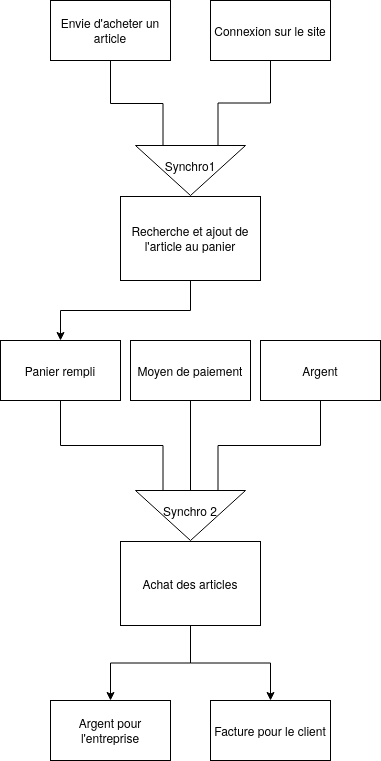

The diagram above was exported from draw.io. Its source (the exported page's mxGraphModel, read from the mxfile embedded in the PNG):
<mxGraphModel dx="1418" dy="766" grid="1" gridSize="10" guides="1" tooltips="1" connect="1" arrows="1" fold="1" page="1" pageScale="1" pageWidth="827" pageHeight="1169" math="0" shadow="0">
  <root>
    <mxCell id="0" />
    <mxCell id="1" parent="0" />
    <mxCell id="6" style="edgeStyle=orthogonalEdgeStyle;rounded=0;orthogonalLoop=1;jettySize=auto;html=1;exitX=0.5;exitY=1;exitDx=0;exitDy=0;entryX=0;entryY=0.75;entryDx=0;entryDy=0;endArrow=none;endFill=0;" edge="1" parent="1" source="2" target="4">
      <mxGeometry relative="1" as="geometry">
        <Array as="points">
          <mxPoint x="320" y="173" />
          <mxPoint x="373" y="173" />
        </Array>
      </mxGeometry>
    </mxCell>
    <mxCell id="2" value="Envie d'acheter un article" style="rounded=0;whiteSpace=wrap;html=1;" vertex="1" parent="1">
      <mxGeometry x="260" y="70" width="120" height="60" as="geometry" />
    </mxCell>
    <mxCell id="7" style="edgeStyle=orthogonalEdgeStyle;rounded=0;orthogonalLoop=1;jettySize=auto;html=1;exitX=0.5;exitY=1;exitDx=0;exitDy=0;entryX=0;entryY=0.25;entryDx=0;entryDy=0;endArrow=none;endFill=0;" edge="1" parent="1" source="3" target="4">
      <mxGeometry relative="1" as="geometry" />
    </mxCell>
    <mxCell id="3" value="Connexion sur le site" style="rounded=0;whiteSpace=wrap;html=1;" vertex="1" parent="1">
      <mxGeometry x="420" y="70" width="120" height="60" as="geometry" />
    </mxCell>
    <mxCell id="4" value="" style="triangle;whiteSpace=wrap;html=1;rotation=90;" vertex="1" parent="1">
      <mxGeometry x="375" y="185" width="50" height="110" as="geometry" />
    </mxCell>
    <mxCell id="5" value="Synchro1" style="text;html=1;strokeColor=none;fillColor=none;align=center;verticalAlign=middle;whiteSpace=wrap;rounded=0;" vertex="1" parent="1">
      <mxGeometry x="370" y="220" width="60" height="30" as="geometry" />
    </mxCell>
    <mxCell id="11" style="edgeStyle=orthogonalEdgeStyle;rounded=0;orthogonalLoop=1;jettySize=auto;html=1;exitX=0.5;exitY=1;exitDx=0;exitDy=0;entryX=0.5;entryY=0;entryDx=0;entryDy=0;" edge="1" parent="1" source="8" target="12">
      <mxGeometry relative="1" as="geometry">
        <mxPoint x="320" y="410" as="targetPoint" />
        <Array as="points">
          <mxPoint x="400" y="380" />
          <mxPoint x="270" y="380" />
        </Array>
      </mxGeometry>
    </mxCell>
    <mxCell id="8" value="Recherche et ajout de l'article au panier" style="rounded=0;whiteSpace=wrap;html=1;" vertex="1" parent="1">
      <mxGeometry x="330" y="266" width="140" height="84" as="geometry" />
    </mxCell>
    <mxCell id="18" style="edgeStyle=orthogonalEdgeStyle;rounded=0;orthogonalLoop=1;jettySize=auto;html=1;exitX=0.5;exitY=1;exitDx=0;exitDy=0;entryX=0;entryY=0.75;entryDx=0;entryDy=0;endArrow=none;endFill=0;" edge="1" parent="1" source="12" target="14">
      <mxGeometry relative="1" as="geometry" />
    </mxCell>
    <mxCell id="12" value="Panier rempli" style="rounded=0;whiteSpace=wrap;html=1;" vertex="1" parent="1">
      <mxGeometry x="210" y="410" width="120" height="60" as="geometry" />
    </mxCell>
    <mxCell id="19" style="edgeStyle=orthogonalEdgeStyle;rounded=0;orthogonalLoop=1;jettySize=auto;html=1;exitX=0.5;exitY=1;exitDx=0;exitDy=0;entryX=0;entryY=0.25;entryDx=0;entryDy=0;endArrow=none;endFill=0;" edge="1" parent="1" source="13" target="14">
      <mxGeometry relative="1" as="geometry">
        <Array as="points">
          <mxPoint x="400" y="560" />
        </Array>
      </mxGeometry>
    </mxCell>
    <mxCell id="13" value="Moyen de paiement" style="rounded=0;whiteSpace=wrap;html=1;" vertex="1" parent="1">
      <mxGeometry x="340" y="410" width="120" height="60" as="geometry" />
    </mxCell>
    <mxCell id="14" value="" style="triangle;whiteSpace=wrap;html=1;rotation=90;" vertex="1" parent="1">
      <mxGeometry x="375" y="530" width="50" height="110" as="geometry" />
    </mxCell>
    <mxCell id="15" value="Synchro 2" style="text;html=1;strokeColor=none;fillColor=none;align=center;verticalAlign=middle;whiteSpace=wrap;rounded=0;" vertex="1" parent="1">
      <mxGeometry x="370" y="565" width="60" height="30" as="geometry" />
    </mxCell>
    <mxCell id="20" style="edgeStyle=orthogonalEdgeStyle;rounded=0;orthogonalLoop=1;jettySize=auto;html=1;exitX=0.5;exitY=1;exitDx=0;exitDy=0;entryX=0.5;entryY=0;entryDx=0;entryDy=0;" edge="1" parent="1" source="16" target="21">
      <mxGeometry relative="1" as="geometry">
        <mxPoint x="400" y="760" as="targetPoint" />
      </mxGeometry>
    </mxCell>
    <mxCell id="23" style="edgeStyle=orthogonalEdgeStyle;rounded=0;orthogonalLoop=1;jettySize=auto;html=1;exitX=0.5;exitY=1;exitDx=0;exitDy=0;entryX=0.5;entryY=0;entryDx=0;entryDy=0;" edge="1" parent="1" source="16" target="22">
      <mxGeometry relative="1" as="geometry" />
    </mxCell>
    <mxCell id="16" value="Achat des articles" style="rounded=0;whiteSpace=wrap;html=1;" vertex="1" parent="1">
      <mxGeometry x="330" y="611" width="140" height="84" as="geometry" />
    </mxCell>
    <mxCell id="21" value="Argent pour l'entreprise" style="rounded=0;whiteSpace=wrap;html=1;" vertex="1" parent="1">
      <mxGeometry x="260" y="770" width="120" height="60" as="geometry" />
    </mxCell>
    <mxCell id="22" value="Facture pour le client" style="rounded=0;whiteSpace=wrap;html=1;" vertex="1" parent="1">
      <mxGeometry x="420" y="770" width="120" height="60" as="geometry" />
    </mxCell>
    <mxCell id="25" style="edgeStyle=orthogonalEdgeStyle;rounded=0;orthogonalLoop=1;jettySize=auto;html=1;exitX=0.5;exitY=1;exitDx=0;exitDy=0;entryX=0;entryY=0.25;entryDx=0;entryDy=0;endArrow=none;endFill=0;" edge="1" parent="1" source="24" target="14">
      <mxGeometry relative="1" as="geometry" />
    </mxCell>
    <mxCell id="24" value="Argent" style="rounded=0;whiteSpace=wrap;html=1;" vertex="1" parent="1">
      <mxGeometry x="470" y="410" width="120" height="60" as="geometry" />
    </mxCell>
  </root>
</mxGraphModel>